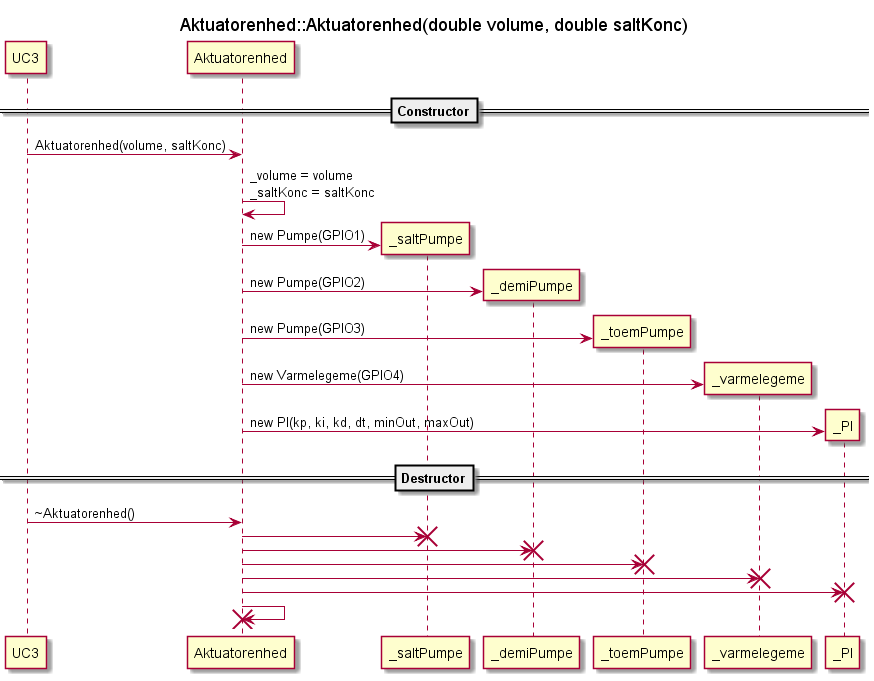

The diagram above was rendered by PlantUML. Its source (embedded in the PNG):
@startuml SD_AE_conDestructor
title Aktuatorenhed::Aktuatorenhed(double volume, double saltKonc)
participant UC3
participant Aktuatorenhed as AE
participant _saltPumpe as SP
participant _demiPumpe as DP
participant _toemPumpe as TP
participant _varmelegeme as V
participant _PI as PI

==Constructor==
UC3 -> AE : Aktuatorenhed(volume, saltKonc)
AE -> AE : _volume = volume\n_saltKonc = saltKonc
AE -> SP ** : new Pumpe(GPIO1)
AE -> DP ** : new Pumpe(GPIO2)
AE -> TP ** : new Pumpe(GPIO3)
AE -> V ** : new Varmelegeme(GPIO4)
AE -> PI ** : new PI(kp, ki, kd, dt, minOut, maxOut)

==Destructor==
UC3 -> AE : ~Aktuatorenhed()
AE -> SP !!
AE -> DP !!
AE -> TP !!
AE -> V !!
AE -> PI !!
AE -> AE !!

@enduml